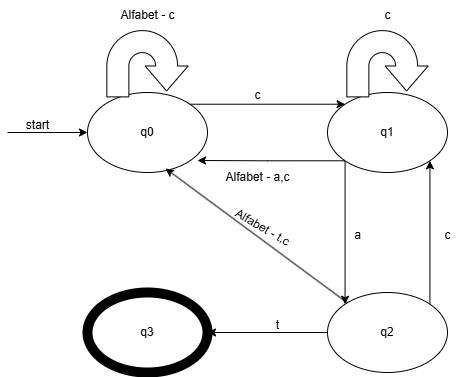

The diagram above was exported from draw.io. Its source (the exported page's mxGraphModel, read from the mxfile embedded in the PNG):
<mxGraphModel dx="1434" dy="738" grid="1" gridSize="10" guides="1" tooltips="1" connect="1" arrows="1" fold="1" page="1" pageScale="1" pageWidth="827" pageHeight="1169" math="0" shadow="0">
  <root>
    <mxCell id="0" />
    <mxCell id="1" parent="0" />
    <mxCell id="W_5pyn_HubWMXi3ptxhL-5" style="edgeStyle=orthogonalEdgeStyle;rounded=0;orthogonalLoop=1;jettySize=auto;html=1;exitX=1;exitY=0;exitDx=0;exitDy=0;entryX=0;entryY=0;entryDx=0;entryDy=0;" edge="1" parent="1" source="W_5pyn_HubWMXi3ptxhL-1" target="W_5pyn_HubWMXi3ptxhL-4">
      <mxGeometry relative="1" as="geometry" />
    </mxCell>
    <mxCell id="W_5pyn_HubWMXi3ptxhL-1" value="q0" style="ellipse;whiteSpace=wrap;html=1;" vertex="1" parent="1">
      <mxGeometry x="200" y="240" width="120" height="80" as="geometry" />
    </mxCell>
    <mxCell id="W_5pyn_HubWMXi3ptxhL-2" value="" style="endArrow=classic;html=1;rounded=0;entryX=0;entryY=0.5;entryDx=0;entryDy=0;" edge="1" parent="1" target="W_5pyn_HubWMXi3ptxhL-1">
      <mxGeometry width="50" height="50" relative="1" as="geometry">
        <mxPoint x="120" y="280" as="sourcePoint" />
        <mxPoint x="440" y="360" as="targetPoint" />
      </mxGeometry>
    </mxCell>
    <mxCell id="W_5pyn_HubWMXi3ptxhL-3" value="start" style="text;html=1;align=center;verticalAlign=middle;resizable=0;points=[];autosize=1;strokeColor=none;fillColor=none;" vertex="1" parent="1">
      <mxGeometry x="125" y="258" width="50" height="30" as="geometry" />
    </mxCell>
    <mxCell id="W_5pyn_HubWMXi3ptxhL-19" style="edgeStyle=orthogonalEdgeStyle;rounded=0;orthogonalLoop=1;jettySize=auto;html=1;exitX=0;exitY=1;exitDx=0;exitDy=0;entryX=0;entryY=0;entryDx=0;entryDy=0;" edge="1" parent="1" source="W_5pyn_HubWMXi3ptxhL-4" target="W_5pyn_HubWMXi3ptxhL-16">
      <mxGeometry relative="1" as="geometry" />
    </mxCell>
    <mxCell id="W_5pyn_HubWMXi3ptxhL-4" value="q1" style="ellipse;whiteSpace=wrap;html=1;" vertex="1" parent="1">
      <mxGeometry x="440" y="240" width="120" height="80" as="geometry" />
    </mxCell>
    <mxCell id="W_5pyn_HubWMXi3ptxhL-6" value="c" style="text;html=1;align=center;verticalAlign=middle;resizable=0;points=[];autosize=1;strokeColor=none;fillColor=none;" vertex="1" parent="1">
      <mxGeometry x="355" y="228" width="30" height="30" as="geometry" />
    </mxCell>
    <mxCell id="W_5pyn_HubWMXi3ptxhL-7" style="edgeStyle=orthogonalEdgeStyle;rounded=0;orthogonalLoop=1;jettySize=auto;html=1;exitX=0;exitY=1;exitDx=0;exitDy=0;entryX=0.917;entryY=0.85;entryDx=0;entryDy=0;entryPerimeter=0;" edge="1" parent="1" source="W_5pyn_HubWMXi3ptxhL-4" target="W_5pyn_HubWMXi3ptxhL-1">
      <mxGeometry relative="1" as="geometry" />
    </mxCell>
    <mxCell id="W_5pyn_HubWMXi3ptxhL-8" value="Alfabet - a,c" style="text;html=1;align=center;verticalAlign=middle;resizable=0;points=[];autosize=1;strokeColor=none;fillColor=none;" vertex="1" parent="1">
      <mxGeometry x="325" y="310" width="90" height="30" as="geometry" />
    </mxCell>
    <mxCell id="W_5pyn_HubWMXi3ptxhL-9" value="" style="html=1;shadow=0;dashed=0;align=center;verticalAlign=middle;shape=mxgraph.arrows2.uTurnArrow;dy=11;arrowHead=43;dx2=25;rotation=90;" vertex="1" parent="1">
      <mxGeometry x="226.87" y="170.63" width="66.25" height="81.25" as="geometry" />
    </mxCell>
    <mxCell id="W_5pyn_HubWMXi3ptxhL-10" value="Alfabet - c" style="text;html=1;align=center;verticalAlign=middle;resizable=0;points=[];autosize=1;strokeColor=none;fillColor=none;" vertex="1" parent="1">
      <mxGeometry x="220" y="148" width="80" height="30" as="geometry" />
    </mxCell>
    <mxCell id="W_5pyn_HubWMXi3ptxhL-14" value="" style="html=1;shadow=0;dashed=0;align=center;verticalAlign=middle;shape=mxgraph.arrows2.uTurnArrow;dy=11;arrowHead=43;dx2=25;rotation=90;" vertex="1" parent="1">
      <mxGeometry x="466.87" y="170.63" width="66.25" height="81.25" as="geometry" />
    </mxCell>
    <mxCell id="W_5pyn_HubWMXi3ptxhL-15" value="c" style="text;html=1;align=center;verticalAlign=middle;resizable=0;points=[];autosize=1;strokeColor=none;fillColor=none;" vertex="1" parent="1">
      <mxGeometry x="485" y="148" width="30" height="30" as="geometry" />
    </mxCell>
    <mxCell id="W_5pyn_HubWMXi3ptxhL-20" style="edgeStyle=orthogonalEdgeStyle;rounded=0;orthogonalLoop=1;jettySize=auto;html=1;exitX=1;exitY=0;exitDx=0;exitDy=0;entryX=1;entryY=1;entryDx=0;entryDy=0;" edge="1" parent="1" source="W_5pyn_HubWMXi3ptxhL-16" target="W_5pyn_HubWMXi3ptxhL-4">
      <mxGeometry relative="1" as="geometry" />
    </mxCell>
    <mxCell id="W_5pyn_HubWMXi3ptxhL-24" style="edgeStyle=orthogonalEdgeStyle;rounded=0;orthogonalLoop=1;jettySize=auto;html=1;exitX=0;exitY=0.5;exitDx=0;exitDy=0;entryX=1;entryY=0.5;entryDx=0;entryDy=0;" edge="1" parent="1" source="W_5pyn_HubWMXi3ptxhL-16" target="W_5pyn_HubWMXi3ptxhL-23">
      <mxGeometry relative="1" as="geometry" />
    </mxCell>
    <mxCell id="W_5pyn_HubWMXi3ptxhL-16" value="q2" style="ellipse;whiteSpace=wrap;html=1;" vertex="1" parent="1">
      <mxGeometry x="440" y="440" width="120" height="80" as="geometry" />
    </mxCell>
    <mxCell id="W_5pyn_HubWMXi3ptxhL-21" value="a" style="text;html=1;align=center;verticalAlign=middle;resizable=0;points=[];autosize=1;strokeColor=none;fillColor=none;" vertex="1" parent="1">
      <mxGeometry x="455" y="368" width="30" height="30" as="geometry" />
    </mxCell>
    <mxCell id="W_5pyn_HubWMXi3ptxhL-22" value="c" style="text;html=1;align=center;verticalAlign=middle;resizable=0;points=[];autosize=1;strokeColor=none;fillColor=none;" vertex="1" parent="1">
      <mxGeometry x="545" y="368" width="30" height="30" as="geometry" />
    </mxCell>
    <mxCell id="W_5pyn_HubWMXi3ptxhL-23" value="q3" style="ellipse;whiteSpace=wrap;html=1;strokeWidth=10;" vertex="1" parent="1">
      <mxGeometry x="199.99" y="440" width="120" height="80" as="geometry" />
    </mxCell>
    <mxCell id="W_5pyn_HubWMXi3ptxhL-25" value="t" style="text;html=1;align=center;verticalAlign=middle;resizable=0;points=[];autosize=1;strokeColor=none;fillColor=none;" vertex="1" parent="1">
      <mxGeometry x="375" y="458" width="30" height="30" as="geometry" />
    </mxCell>
    <mxCell id="W_5pyn_HubWMXi3ptxhL-27" value="" style="endArrow=classic;html=1;rounded=0;entryX=0.65;entryY=0.95;entryDx=0;entryDy=0;entryPerimeter=0;" edge="1" parent="1" source="W_5pyn_HubWMXi3ptxhL-16" target="W_5pyn_HubWMXi3ptxhL-1">
      <mxGeometry width="50" height="50" relative="1" as="geometry">
        <mxPoint x="390" y="470" as="sourcePoint" />
        <mxPoint x="440" y="420" as="targetPoint" />
      </mxGeometry>
    </mxCell>
    <mxCell id="W_5pyn_HubWMXi3ptxhL-28" value="Alfabet - t,c" style="text;html=1;align=center;verticalAlign=middle;resizable=0;points=[];autosize=1;strokeColor=none;fillColor=none;rotation=30;" vertex="1" parent="1">
      <mxGeometry x="335" y="360" width="80" height="30" as="geometry" />
    </mxCell>
  </root>
</mxGraphModel>